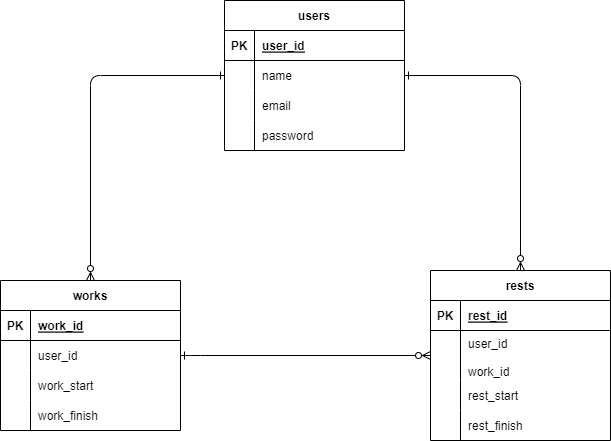

The diagram above was exported from draw.io. Its source (the exported page's mxGraphModel, read from the mxfile embedded in the PNG):
<mxGraphModel dx="974" dy="490" grid="1" gridSize="10" guides="1" tooltips="1" connect="1" arrows="1" fold="1" page="1" pageScale="1" pageWidth="827" pageHeight="583" math="0" shadow="0">
  <root>
    <mxCell id="0" />
    <mxCell id="1" parent="0" />
    <mxCell id="jlrc_Y9RhvUSPXPGaJL4-1" value="users" style="shape=table;startSize=30;container=1;collapsible=1;childLayout=tableLayout;fixedRows=1;rowLines=0;fontStyle=1;align=center;resizeLast=1;" parent="1" vertex="1">
      <mxGeometry x="324" y="40" width="180" height="150" as="geometry" />
    </mxCell>
    <mxCell id="jlrc_Y9RhvUSPXPGaJL4-2" value="" style="shape=tableRow;horizontal=0;startSize=0;swimlaneHead=0;swimlaneBody=0;fillColor=none;collapsible=0;dropTarget=0;points=[[0,0.5],[1,0.5]];portConstraint=eastwest;top=0;left=0;right=0;bottom=1;" parent="jlrc_Y9RhvUSPXPGaJL4-1" vertex="1">
      <mxGeometry y="30" width="180" height="30" as="geometry" />
    </mxCell>
    <mxCell id="jlrc_Y9RhvUSPXPGaJL4-3" value="PK" style="shape=partialRectangle;connectable=0;fillColor=none;top=0;left=0;bottom=0;right=0;fontStyle=1;overflow=hidden;" parent="jlrc_Y9RhvUSPXPGaJL4-2" vertex="1">
      <mxGeometry width="30" height="30" as="geometry">
        <mxRectangle width="30" height="30" as="alternateBounds" />
      </mxGeometry>
    </mxCell>
    <mxCell id="jlrc_Y9RhvUSPXPGaJL4-4" value="user_id" style="shape=partialRectangle;connectable=0;fillColor=none;top=0;left=0;bottom=0;right=0;align=left;spacingLeft=6;fontStyle=5;overflow=hidden;" parent="jlrc_Y9RhvUSPXPGaJL4-2" vertex="1">
      <mxGeometry x="30" width="150" height="30" as="geometry">
        <mxRectangle width="150" height="30" as="alternateBounds" />
      </mxGeometry>
    </mxCell>
    <mxCell id="jlrc_Y9RhvUSPXPGaJL4-5" value="" style="shape=tableRow;horizontal=0;startSize=0;swimlaneHead=0;swimlaneBody=0;fillColor=none;collapsible=0;dropTarget=0;points=[[0,0.5],[1,0.5]];portConstraint=eastwest;top=0;left=0;right=0;bottom=0;" parent="jlrc_Y9RhvUSPXPGaJL4-1" vertex="1">
      <mxGeometry y="60" width="180" height="30" as="geometry" />
    </mxCell>
    <mxCell id="jlrc_Y9RhvUSPXPGaJL4-6" value="" style="shape=partialRectangle;connectable=0;fillColor=none;top=0;left=0;bottom=0;right=0;editable=1;overflow=hidden;" parent="jlrc_Y9RhvUSPXPGaJL4-5" vertex="1">
      <mxGeometry width="30" height="30" as="geometry">
        <mxRectangle width="30" height="30" as="alternateBounds" />
      </mxGeometry>
    </mxCell>
    <mxCell id="jlrc_Y9RhvUSPXPGaJL4-7" value="name" style="shape=partialRectangle;connectable=0;fillColor=none;top=0;left=0;bottom=0;right=0;align=left;spacingLeft=6;overflow=hidden;" parent="jlrc_Y9RhvUSPXPGaJL4-5" vertex="1">
      <mxGeometry x="30" width="150" height="30" as="geometry">
        <mxRectangle width="150" height="30" as="alternateBounds" />
      </mxGeometry>
    </mxCell>
    <mxCell id="jlrc_Y9RhvUSPXPGaJL4-8" value="" style="shape=tableRow;horizontal=0;startSize=0;swimlaneHead=0;swimlaneBody=0;fillColor=none;collapsible=0;dropTarget=0;points=[[0,0.5],[1,0.5]];portConstraint=eastwest;top=0;left=0;right=0;bottom=0;" parent="jlrc_Y9RhvUSPXPGaJL4-1" vertex="1">
      <mxGeometry y="90" width="180" height="30" as="geometry" />
    </mxCell>
    <mxCell id="jlrc_Y9RhvUSPXPGaJL4-9" value="" style="shape=partialRectangle;connectable=0;fillColor=none;top=0;left=0;bottom=0;right=0;editable=1;overflow=hidden;" parent="jlrc_Y9RhvUSPXPGaJL4-8" vertex="1">
      <mxGeometry width="30" height="30" as="geometry">
        <mxRectangle width="30" height="30" as="alternateBounds" />
      </mxGeometry>
    </mxCell>
    <mxCell id="jlrc_Y9RhvUSPXPGaJL4-10" value="email" style="shape=partialRectangle;connectable=0;fillColor=none;top=0;left=0;bottom=0;right=0;align=left;spacingLeft=6;overflow=hidden;" parent="jlrc_Y9RhvUSPXPGaJL4-8" vertex="1">
      <mxGeometry x="30" width="150" height="30" as="geometry">
        <mxRectangle width="150" height="30" as="alternateBounds" />
      </mxGeometry>
    </mxCell>
    <mxCell id="jlrc_Y9RhvUSPXPGaJL4-11" value="" style="shape=tableRow;horizontal=0;startSize=0;swimlaneHead=0;swimlaneBody=0;fillColor=none;collapsible=0;dropTarget=0;points=[[0,0.5],[1,0.5]];portConstraint=eastwest;top=0;left=0;right=0;bottom=0;" parent="jlrc_Y9RhvUSPXPGaJL4-1" vertex="1">
      <mxGeometry y="120" width="180" height="30" as="geometry" />
    </mxCell>
    <mxCell id="jlrc_Y9RhvUSPXPGaJL4-12" value="" style="shape=partialRectangle;connectable=0;fillColor=none;top=0;left=0;bottom=0;right=0;editable=1;overflow=hidden;" parent="jlrc_Y9RhvUSPXPGaJL4-11" vertex="1">
      <mxGeometry width="30" height="30" as="geometry">
        <mxRectangle width="30" height="30" as="alternateBounds" />
      </mxGeometry>
    </mxCell>
    <mxCell id="jlrc_Y9RhvUSPXPGaJL4-13" value="password" style="shape=partialRectangle;connectable=0;fillColor=none;top=0;left=0;bottom=0;right=0;align=left;spacingLeft=6;overflow=hidden;" parent="jlrc_Y9RhvUSPXPGaJL4-11" vertex="1">
      <mxGeometry x="30" width="150" height="30" as="geometry">
        <mxRectangle width="150" height="30" as="alternateBounds" />
      </mxGeometry>
    </mxCell>
    <mxCell id="jlrc_Y9RhvUSPXPGaJL4-17" value="works" style="shape=table;startSize=30;container=1;collapsible=1;childLayout=tableLayout;fixedRows=1;rowLines=0;fontStyle=1;align=center;resizeLast=1;" parent="1" vertex="1">
      <mxGeometry x="100" y="320" width="180" height="150" as="geometry" />
    </mxCell>
    <mxCell id="jlrc_Y9RhvUSPXPGaJL4-18" value="" style="shape=tableRow;horizontal=0;startSize=0;swimlaneHead=0;swimlaneBody=0;fillColor=none;collapsible=0;dropTarget=0;points=[[0,0.5],[1,0.5]];portConstraint=eastwest;top=0;left=0;right=0;bottom=1;" parent="jlrc_Y9RhvUSPXPGaJL4-17" vertex="1">
      <mxGeometry y="30" width="180" height="30" as="geometry" />
    </mxCell>
    <mxCell id="jlrc_Y9RhvUSPXPGaJL4-19" value="PK" style="shape=partialRectangle;connectable=0;fillColor=none;top=0;left=0;bottom=0;right=0;fontStyle=1;overflow=hidden;" parent="jlrc_Y9RhvUSPXPGaJL4-18" vertex="1">
      <mxGeometry width="30" height="30" as="geometry">
        <mxRectangle width="30" height="30" as="alternateBounds" />
      </mxGeometry>
    </mxCell>
    <mxCell id="jlrc_Y9RhvUSPXPGaJL4-20" value="work_id" style="shape=partialRectangle;connectable=0;fillColor=none;top=0;left=0;bottom=0;right=0;align=left;spacingLeft=6;fontStyle=5;overflow=hidden;" parent="jlrc_Y9RhvUSPXPGaJL4-18" vertex="1">
      <mxGeometry x="30" width="150" height="30" as="geometry">
        <mxRectangle width="150" height="30" as="alternateBounds" />
      </mxGeometry>
    </mxCell>
    <mxCell id="jlrc_Y9RhvUSPXPGaJL4-21" value="" style="shape=tableRow;horizontal=0;startSize=0;swimlaneHead=0;swimlaneBody=0;fillColor=none;collapsible=0;dropTarget=0;points=[[0,0.5],[1,0.5]];portConstraint=eastwest;top=0;left=0;right=0;bottom=0;" parent="jlrc_Y9RhvUSPXPGaJL4-17" vertex="1">
      <mxGeometry y="60" width="180" height="30" as="geometry" />
    </mxCell>
    <mxCell id="jlrc_Y9RhvUSPXPGaJL4-22" value="" style="shape=partialRectangle;connectable=0;fillColor=none;top=0;left=0;bottom=0;right=0;editable=1;overflow=hidden;" parent="jlrc_Y9RhvUSPXPGaJL4-21" vertex="1">
      <mxGeometry width="30" height="30" as="geometry">
        <mxRectangle width="30" height="30" as="alternateBounds" />
      </mxGeometry>
    </mxCell>
    <mxCell id="jlrc_Y9RhvUSPXPGaJL4-23" value="user_id" style="shape=partialRectangle;connectable=0;fillColor=none;top=0;left=0;bottom=0;right=0;align=left;spacingLeft=6;overflow=hidden;" parent="jlrc_Y9RhvUSPXPGaJL4-21" vertex="1">
      <mxGeometry x="30" width="150" height="30" as="geometry">
        <mxRectangle width="150" height="30" as="alternateBounds" />
      </mxGeometry>
    </mxCell>
    <mxCell id="jlrc_Y9RhvUSPXPGaJL4-24" value="" style="shape=tableRow;horizontal=0;startSize=0;swimlaneHead=0;swimlaneBody=0;fillColor=none;collapsible=0;dropTarget=0;points=[[0,0.5],[1,0.5]];portConstraint=eastwest;top=0;left=0;right=0;bottom=0;" parent="jlrc_Y9RhvUSPXPGaJL4-17" vertex="1">
      <mxGeometry y="90" width="180" height="30" as="geometry" />
    </mxCell>
    <mxCell id="jlrc_Y9RhvUSPXPGaJL4-25" value="" style="shape=partialRectangle;connectable=0;fillColor=none;top=0;left=0;bottom=0;right=0;editable=1;overflow=hidden;" parent="jlrc_Y9RhvUSPXPGaJL4-24" vertex="1">
      <mxGeometry width="30" height="30" as="geometry">
        <mxRectangle width="30" height="30" as="alternateBounds" />
      </mxGeometry>
    </mxCell>
    <mxCell id="jlrc_Y9RhvUSPXPGaJL4-26" value="work_start" style="shape=partialRectangle;connectable=0;fillColor=none;top=0;left=0;bottom=0;right=0;align=left;spacingLeft=6;overflow=hidden;" parent="jlrc_Y9RhvUSPXPGaJL4-24" vertex="1">
      <mxGeometry x="30" width="150" height="30" as="geometry">
        <mxRectangle width="150" height="30" as="alternateBounds" />
      </mxGeometry>
    </mxCell>
    <mxCell id="jlrc_Y9RhvUSPXPGaJL4-27" value="" style="shape=tableRow;horizontal=0;startSize=0;swimlaneHead=0;swimlaneBody=0;fillColor=none;collapsible=0;dropTarget=0;points=[[0,0.5],[1,0.5]];portConstraint=eastwest;top=0;left=0;right=0;bottom=0;" parent="jlrc_Y9RhvUSPXPGaJL4-17" vertex="1">
      <mxGeometry y="120" width="180" height="30" as="geometry" />
    </mxCell>
    <mxCell id="jlrc_Y9RhvUSPXPGaJL4-28" value="" style="shape=partialRectangle;connectable=0;fillColor=none;top=0;left=0;bottom=0;right=0;editable=1;overflow=hidden;" parent="jlrc_Y9RhvUSPXPGaJL4-27" vertex="1">
      <mxGeometry width="30" height="30" as="geometry">
        <mxRectangle width="30" height="30" as="alternateBounds" />
      </mxGeometry>
    </mxCell>
    <mxCell id="jlrc_Y9RhvUSPXPGaJL4-29" value="work_finish" style="shape=partialRectangle;connectable=0;fillColor=none;top=0;left=0;bottom=0;right=0;align=left;spacingLeft=6;overflow=hidden;" parent="jlrc_Y9RhvUSPXPGaJL4-27" vertex="1">
      <mxGeometry x="30" width="150" height="30" as="geometry">
        <mxRectangle width="150" height="30" as="alternateBounds" />
      </mxGeometry>
    </mxCell>
    <mxCell id="jlrc_Y9RhvUSPXPGaJL4-30" value="rests" style="shape=table;startSize=30;container=1;collapsible=1;childLayout=tableLayout;fixedRows=1;rowLines=0;fontStyle=1;align=center;resizeLast=1;" parent="1" vertex="1">
      <mxGeometry x="530" y="310" width="180" height="170" as="geometry" />
    </mxCell>
    <mxCell id="jlrc_Y9RhvUSPXPGaJL4-31" value="" style="shape=tableRow;horizontal=0;startSize=0;swimlaneHead=0;swimlaneBody=0;fillColor=none;collapsible=0;dropTarget=0;points=[[0,0.5],[1,0.5]];portConstraint=eastwest;top=0;left=0;right=0;bottom=1;" parent="jlrc_Y9RhvUSPXPGaJL4-30" vertex="1">
      <mxGeometry y="30" width="180" height="30" as="geometry" />
    </mxCell>
    <mxCell id="jlrc_Y9RhvUSPXPGaJL4-32" value="PK" style="shape=partialRectangle;connectable=0;fillColor=none;top=0;left=0;bottom=0;right=0;fontStyle=1;overflow=hidden;" parent="jlrc_Y9RhvUSPXPGaJL4-31" vertex="1">
      <mxGeometry width="30" height="30" as="geometry">
        <mxRectangle width="30" height="30" as="alternateBounds" />
      </mxGeometry>
    </mxCell>
    <mxCell id="jlrc_Y9RhvUSPXPGaJL4-33" value="rest_id" style="shape=partialRectangle;connectable=0;fillColor=none;top=0;left=0;bottom=0;right=0;align=left;spacingLeft=6;fontStyle=5;overflow=hidden;" parent="jlrc_Y9RhvUSPXPGaJL4-31" vertex="1">
      <mxGeometry x="30" width="150" height="30" as="geometry">
        <mxRectangle width="150" height="30" as="alternateBounds" />
      </mxGeometry>
    </mxCell>
    <mxCell id="jlrc_Y9RhvUSPXPGaJL4-34" value="" style="shape=tableRow;horizontal=0;startSize=0;swimlaneHead=0;swimlaneBody=0;fillColor=none;collapsible=0;dropTarget=0;points=[[0,0.5],[1,0.5]];portConstraint=eastwest;top=0;left=0;right=0;bottom=0;" parent="jlrc_Y9RhvUSPXPGaJL4-30" vertex="1">
      <mxGeometry y="60" width="180" height="50" as="geometry" />
    </mxCell>
    <mxCell id="jlrc_Y9RhvUSPXPGaJL4-35" value="" style="shape=partialRectangle;connectable=0;fillColor=none;top=0;left=0;bottom=0;right=0;editable=1;overflow=hidden;" parent="jlrc_Y9RhvUSPXPGaJL4-34" vertex="1">
      <mxGeometry width="30" height="50" as="geometry">
        <mxRectangle width="30" height="50" as="alternateBounds" />
      </mxGeometry>
    </mxCell>
    <mxCell id="jlrc_Y9RhvUSPXPGaJL4-36" value="user_id&#10;&#10;work_id" style="shape=partialRectangle;connectable=0;fillColor=none;top=0;left=0;bottom=0;right=0;align=left;spacingLeft=6;overflow=hidden;verticalAlign=top;" parent="jlrc_Y9RhvUSPXPGaJL4-34" vertex="1">
      <mxGeometry x="30" width="150" height="50" as="geometry">
        <mxRectangle width="150" height="50" as="alternateBounds" />
      </mxGeometry>
    </mxCell>
    <mxCell id="jlrc_Y9RhvUSPXPGaJL4-37" value="" style="shape=tableRow;horizontal=0;startSize=0;swimlaneHead=0;swimlaneBody=0;fillColor=none;collapsible=0;dropTarget=0;points=[[0,0.5],[1,0.5]];portConstraint=eastwest;top=0;left=0;right=0;bottom=0;" parent="jlrc_Y9RhvUSPXPGaJL4-30" vertex="1">
      <mxGeometry y="110" width="180" height="30" as="geometry" />
    </mxCell>
    <mxCell id="jlrc_Y9RhvUSPXPGaJL4-38" value="" style="shape=partialRectangle;connectable=0;fillColor=none;top=0;left=0;bottom=0;right=0;editable=1;overflow=hidden;" parent="jlrc_Y9RhvUSPXPGaJL4-37" vertex="1">
      <mxGeometry width="30" height="30" as="geometry">
        <mxRectangle width="30" height="30" as="alternateBounds" />
      </mxGeometry>
    </mxCell>
    <mxCell id="jlrc_Y9RhvUSPXPGaJL4-39" value="rest_start" style="shape=partialRectangle;connectable=0;fillColor=none;top=0;left=0;bottom=0;right=0;align=left;spacingLeft=6;overflow=hidden;" parent="jlrc_Y9RhvUSPXPGaJL4-37" vertex="1">
      <mxGeometry x="30" width="150" height="30" as="geometry">
        <mxRectangle width="150" height="30" as="alternateBounds" />
      </mxGeometry>
    </mxCell>
    <mxCell id="jlrc_Y9RhvUSPXPGaJL4-40" value="" style="shape=tableRow;horizontal=0;startSize=0;swimlaneHead=0;swimlaneBody=0;fillColor=none;collapsible=0;dropTarget=0;points=[[0,0.5],[1,0.5]];portConstraint=eastwest;top=0;left=0;right=0;bottom=0;" parent="jlrc_Y9RhvUSPXPGaJL4-30" vertex="1">
      <mxGeometry y="140" width="180" height="30" as="geometry" />
    </mxCell>
    <mxCell id="jlrc_Y9RhvUSPXPGaJL4-41" value="" style="shape=partialRectangle;connectable=0;fillColor=none;top=0;left=0;bottom=0;right=0;editable=1;overflow=hidden;" parent="jlrc_Y9RhvUSPXPGaJL4-40" vertex="1">
      <mxGeometry width="30" height="30" as="geometry">
        <mxRectangle width="30" height="30" as="alternateBounds" />
      </mxGeometry>
    </mxCell>
    <mxCell id="jlrc_Y9RhvUSPXPGaJL4-42" value="rest_finish" style="shape=partialRectangle;connectable=0;fillColor=none;top=0;left=0;bottom=0;right=0;align=left;spacingLeft=6;overflow=hidden;" parent="jlrc_Y9RhvUSPXPGaJL4-40" vertex="1">
      <mxGeometry x="30" width="150" height="30" as="geometry">
        <mxRectangle width="150" height="30" as="alternateBounds" />
      </mxGeometry>
    </mxCell>
    <mxCell id="jlrc_Y9RhvUSPXPGaJL4-43" value="" style="fontSize=12;html=1;endArrow=ERone;exitX=0.5;exitY=0;exitDx=0;exitDy=0;endFill=0;startArrow=ERzeroToMany;startFill=0;entryX=0;entryY=0.5;entryDx=0;entryDy=0;" parent="1" source="jlrc_Y9RhvUSPXPGaJL4-17" target="jlrc_Y9RhvUSPXPGaJL4-5" edge="1">
      <mxGeometry width="100" height="100" relative="1" as="geometry">
        <mxPoint x="224" y="220" as="sourcePoint" />
        <mxPoint x="324" y="120" as="targetPoint" />
        <Array as="points">
          <mxPoint x="190" y="115" />
        </Array>
      </mxGeometry>
    </mxCell>
    <mxCell id="jlrc_Y9RhvUSPXPGaJL4-44" value="" style="fontSize=12;html=1;endArrow=ERone;endFill=0;exitX=0.5;exitY=0;exitDx=0;exitDy=0;entryX=1;entryY=0.5;entryDx=0;entryDy=0;startArrow=ERzeroToMany;startFill=0;" parent="1" source="jlrc_Y9RhvUSPXPGaJL4-30" target="jlrc_Y9RhvUSPXPGaJL4-5" edge="1">
      <mxGeometry width="100" height="100" relative="1" as="geometry">
        <mxPoint x="360" y="350" as="sourcePoint" />
        <mxPoint x="500" y="115" as="targetPoint" />
        <Array as="points">
          <mxPoint x="620" y="115" />
        </Array>
      </mxGeometry>
    </mxCell>
    <mxCell id="2" value="" style="endArrow=ERzeroToMany;html=1;endFill=0;startArrow=ERone;startFill=0;exitX=1;exitY=0.5;exitDx=0;exitDy=0;entryX=0;entryY=0.5;entryDx=0;entryDy=0;" parent="1" source="jlrc_Y9RhvUSPXPGaJL4-21" target="jlrc_Y9RhvUSPXPGaJL4-34" edge="1">
      <mxGeometry width="50" height="50" relative="1" as="geometry">
        <mxPoint x="300" y="400" as="sourcePoint" />
        <mxPoint x="520" y="400" as="targetPoint" />
        <Array as="points">
          <mxPoint x="290" y="395" />
        </Array>
      </mxGeometry>
    </mxCell>
  </root>
</mxGraphModel>